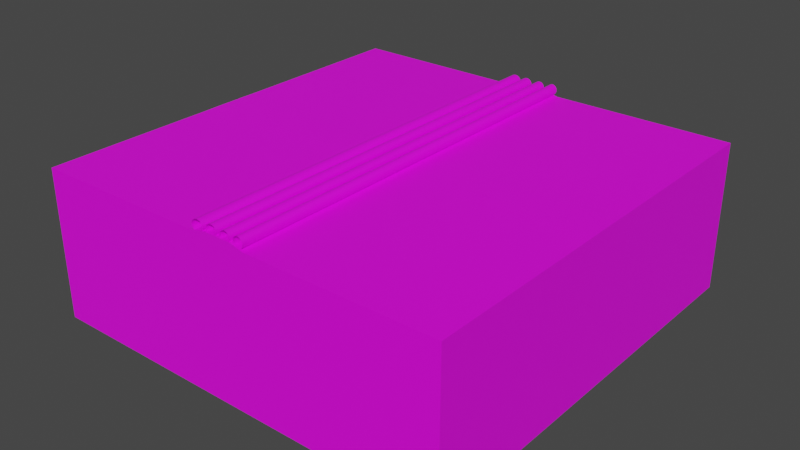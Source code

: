 # Source: FactoryFloor3.blend  (saved by Blender 3.4.6; exported with 4.5.12 LTS)
import bpy
from mathutils import Matrix  # noqa: F401  (used for matrix-valued properties, if any)

bpy.ops.wm.read_factory_settings(use_empty=True)
scene = bpy.context.scene
scene.name = 'Scene'

# ---- collections
col_collection = bpy.data.collections.new('Collection'); scene.collection.children.link(col_collection)

# ---- images (referenced by path relative to the original .blend; pixels are not part of the script)
import os
ASSET_DIR = os.environ.get("B2B_ASSET_DIR", "")  # directory of the original .blend (textures are referenced by path, not embedded)
HERE = os.path.dirname(os.path.abspath(__file__))  # packed textures are extracted next to this script under _unpacked/

def load_image(name, relpath, width, height, colorspace="sRGB"):
    """Load a texture the original file referenced (path relative to the .blend, or extracted next to this script)."""
    p = next((c for c in (os.path.join(HERE, relpath), os.path.join(ASSET_DIR, relpath)) if relpath and os.path.exists(c)), "")
    if p:
        img = bpy.data.images.load(p, check_existing=True)
        img.name = name
    else:  # same state as the original file: an image datablock whose file is absent (Cycles renders it pink)
        img = bpy.data.images.new(name, width, height)
        img.source = "FILE"
        img.filepath = "//" + (relpath or name)
    img.colorspace_settings.name = colorspace
    return img
img_dungeons_2_texture_01_a_png = load_image('Dungeons_2_Texture_01_A.png', 'Dungeons_2_Texture_01_A.png', 1024, 1024, 'sRGB')

# ---- materials (node trees are filled in below, after node groups)
mat_material = bpy.data.materials.new('Material')
mat_material.alpha_threshold = 0.0
mat_material.use_transparent_shadow = False
mat_material.roughness = 0.5
mat_material.line_color = (0.0, 0.0, 0.0, 1.0)

# ---- material node trees
mat_material.use_nodes = True; mat_material.node_tree.nodes.clear()
_N = mat_material.node_tree.nodes; _L = mat_material.node_tree.links
n0 = _N.new('ShaderNodeOutputMaterial'); n0.name = 'Material Output'; n0.location = (300, 300)
n1 = _N.new('ShaderNodeBsdfPrincipled'); n1.name = 'Principled BSDF'; n1.location = (10, 300)
n1.distribution = 'GGX'
n1.subsurface_method = 'RANDOM_WALK_SKIN'
n1.inputs[3].default_value = 1.45
n1.inputs[27].default_value = (0.0, 0.0, 0.0, 1.0)
n1.inputs[28].default_value = 1.0
n2 = _N.new('ShaderNodeTexImage'); n2.name = 'Image Texture'; n2.location = (-292, 105)
n2.image = img_dungeons_2_texture_01_a_png
_L.new(n1.outputs[0], n0.inputs[0])
_L.new(n2.outputs[0], n1.inputs[0])
n0.is_active_output = True

# ---- world
world_world = bpy.data.worlds.new('World'); scene.world = world_world
world_world.use_nodes = True; world_world.node_tree.nodes.clear()
_N = world_world.node_tree.nodes; _L = world_world.node_tree.links
n0 = _N.new('ShaderNodeOutputWorld'); n0.name = 'World Output'; n0.location = (300, 300)
n1 = _N.new('ShaderNodeBackground'); n1.name = 'Background'; n1.location = (10, 300)
n1.inputs[0].default_value = (0.05088, 0.05088, 0.05088, 1.0)
_L.new(n1.outputs[0], n0.inputs[0])
n0.is_active_output = True
world_world.color = (0.05088, 0.05088, 0.05088)
world_world.use_sun_shadow = False
world_world.sun_shadow_jitter_overblur = 0.0

# ---- meshes
me_cube = bpy.data.meshes.new('Cube')
me_cube.from_pydata([(-1.0, -1.0, -1.0), (-1.0, -1.0, 1.0), (-1.0, 1.0, -1.0), (-1.0, 1.0, 1.0), (1.0, -1.0, -1.0), (1.0, -1.0, 1.0), (1.0, 1.0, -1.0), (1.0, 1.0, 1.0), (-1.0, 0.04985, -1.0), (-1.0, 0.04985, 1.002), (1.0, 0.04985, -1.0), (1.0, 0.04985, 1.002), (-1.0, 0.1101, 1.0), (1.0, 0.1101, -1.0), (-1.0, 0.1101, -1.0), (1.0, 0.1101, 1.0), (-1.0, -0.1086, -1.0), (1.0, -0.1086, 1.002), (-1.0, -0.1086, 1.002), (1.0, -0.1086, -1.0), (-1.0, -0.1767, -1.0), (1.0, -0.1767, 1.0), (-1.0, -0.1767, 1.0), (1.0, -0.1767, -1.0), (0.06097, 1.0, -1.0), (0.06097, 1.0, 1.047), (0.06097, -1.0, -1.0), (0.06097, -1.0, 1.047), (0.06097, 0.04985, 1.047), (0.06097, 0.04985, -1.0), (0.06097, 0.1101, -1.0), (0.06097, 0.1101, 1.047), (0.06097, -0.1086, 1.047), (0.06097, -0.1086, -1.0), (0.06097, -0.1767, 1.047), (0.06097, -0.1767, -1.0), (-0.07131, 1.0, -1.0), (-0.07131, -1.0, 1.047), (-0.07131, 0.04985, -1.0), (-0.07131, 0.1101, -1.0), (-0.07131, -0.1086, -1.0), (-0.07131, -0.1767, -1.0), (-0.07131, 1.0, 1.047), (-0.07131, -1.0, -1.0), (-0.07131, 0.04985, 1.047), (-0.07131, 0.1101, 1.047), (-0.07131, -0.1086, 1.047), (-0.07131, -0.1767, 1.047), (-0.1588, 1.0, -1.0), (-0.1588, -1.0, 1.0), (-0.1588, 0.04985, -1.0), (-0.1588, 0.1101, -1.0), (-0.1588, -0.1086, -1.0), (-0.1588, -0.1767, -1.0), (-0.1588, 1.0, 1.0), (-0.1588, -1.0, -1.0), (-0.1588, 0.04985, 1.002), (-0.1588, 0.1101, 1.0), (-0.1588, -0.1086, 1.002), (-0.1588, -0.1767, 1.0), (0.1293, 1.0, 1.0), (0.1293, -1.0, -1.0), (0.1293, 0.04985, 1.002), (0.1293, 0.1101, 1.0), (0.1293, -0.1086, 1.002), (0.1293, -0.1767, 1.0), (0.1293, 1.0, -1.0), (0.1293, -1.0, 1.0), (0.1293, 0.04985, -1.0), (0.1293, 0.1101, -1.0), (0.1293, -0.1086, -1.0), (0.1293, -0.1767, -1.0), (0.09708, 1.006, 1.148), (0.09708, -0.9961, 1.151), (0.1017, 1.006, 1.147), (0.1017, -0.9961, 1.149), (0.1061, 1.006, 1.143), (0.1061, -0.9961, 1.145), (0.1102, 1.006, 1.136), (0.1102, -0.9961, 1.138), (0.1138, 1.006, 1.127), (0.1138, -0.9962, 1.129), (0.1168, 1.006, 1.116), (0.1168, -0.9962, 1.118), (0.119, 1.006, 1.103), (0.119, -0.9963, 1.105), (0.1203, 1.006, 1.089), (0.1203, -0.9963, 1.091), (0.1208, 1.006, 1.075), (0.1208, -0.9964, 1.077), (0.1203, 1.006, 1.06), (0.1203, -0.9965, 1.063), (0.119, 1.006, 1.047), (0.119, -0.9966, 1.049), (0.1168, 1.006, 1.034), (0.1168, -0.9966, 1.036), (0.1138, 1.006, 1.023), (0.1138, -0.9967, 1.025), (0.1102, 1.006, 1.013), (0.1102, -0.9967, 1.016), (0.1061, 1.006, 1.007), (0.1061, -0.9967, 1.009), (0.1017, 1.006, 1.002), (0.1017, -0.9968, 1.005), (0.09708, 1.006, 1.001), (0.09708, -0.9968, 1.003), (0.09246, 1.006, 1.002), (0.09246, -0.9968, 1.005), (0.08802, 1.006, 1.007), (0.08802, -0.9967, 1.009), (0.08392, 1.006, 1.013), (0.08392, -0.9967, 1.016), (0.08033, 1.006, 1.023), (0.08033, -0.9967, 1.025), (0.07739, 1.006, 1.034), (0.07739, -0.9966, 1.036), (0.0752, 1.006, 1.047), (0.0752, -0.9966, 1.049), (0.07385, 1.006, 1.06), (0.07385, -0.9965, 1.063), (0.07339, 1.006, 1.075), (0.07339, -0.9964, 1.077), (0.07385, 1.006, 1.089), (0.07385, -0.9963, 1.091), (0.0752, 1.006, 1.103), (0.0752, -0.9963, 1.105), (0.07739, 1.006, 1.116), (0.07739, -0.9962, 1.118), (0.08033, 1.006, 1.127), (0.08033, -0.9962, 1.129), (0.08392, 1.006, 1.136), (0.08392, -0.9961, 1.138), (0.08802, 1.006, 1.143), (0.08802, -0.9961, 1.145), (0.09246, 1.006, 1.147), (0.09246, -0.9961, 1.149), (-0.04427, 1.001, 1.148), (-0.04427, -0.993, 1.151), (-0.03891, 1.001, 1.147), (-0.03891, -0.993, 1.149), (-0.03375, 1.001, 1.143), (-0.03375, -0.993, 1.145), (-0.029, 1.001, 1.136), (-0.029, -0.993, 1.138), (-0.02483, 1.001, 1.127), (-0.02483, -0.9931, 1.129), (-0.02142, 1.001, 1.116), (-0.02142, -0.9931, 1.118), (-0.01888, 1.001, 1.103), (-0.01888, -0.9932, 1.105), (-0.01731, 1.001, 1.089), (-0.01731, -0.9933, 1.091), (-0.01678, 1.0, 1.075), (-0.01678, -0.9934, 1.077), (-0.01731, 1.0, 1.06), (-0.01731, -0.9935, 1.063), (-0.01888, 1.0, 1.047), (-0.01888, -0.9935, 1.049), (-0.02142, 1.0, 1.034), (-0.02142, -0.9936, 1.036), (-0.02483, 1.0, 1.023), (-0.02483, -0.9937, 1.025), (-0.029, 1.0, 1.013), (-0.029, -0.9937, 1.016), (-0.03375, 1.0, 1.007), (-0.03375, -0.9938, 1.009), (-0.03891, 1.0, 1.002), (-0.03891, -0.9938, 1.005), (-0.04427, 1.0, 1.001), (-0.04427, -0.9938, 1.003), (-0.04963, 1.0, 1.002), (-0.04963, -0.9938, 1.005), (-0.05479, 1.0, 1.007), (-0.05479, -0.9938, 1.009), (-0.05954, 1.0, 1.013), (-0.05954, -0.9937, 1.016), (-0.0637, 1.0, 1.023), (-0.0637, -0.9937, 1.025), (-0.06712, 1.0, 1.034), (-0.06712, -0.9936, 1.036), (-0.06966, 1.0, 1.047), (-0.06966, -0.9935, 1.049), (-0.07122, 1.0, 1.06), (-0.07122, -0.9935, 1.063), (-0.07175, 1.0, 1.075), (-0.07175, -0.9934, 1.077), (-0.07122, 1.001, 1.089), (-0.07122, -0.9933, 1.091), (-0.06966, 1.001, 1.103), (-0.06966, -0.9932, 1.105), (-0.06712, 1.001, 1.116), (-0.06712, -0.9931, 1.118), (-0.0637, 1.001, 1.127), (-0.0637, -0.9931, 1.129), (-0.05954, 1.001, 1.136), (-0.05954, -0.993, 1.138), (-0.05479, 1.001, 1.143), (-0.05479, -0.993, 1.145), (-0.04963, 1.001, 1.147), (-0.04963, -0.993, 1.149), (0.02944, 0.9988, 1.148), (0.02944, -0.9954, 1.151), (0.03443, 0.9987, 1.147), (0.03443, -0.9954, 1.149), (0.03923, 0.9987, 1.143), (0.03923, -0.9955, 1.145), (0.04365, 0.9987, 1.136), (0.04365, -0.9955, 1.138), (0.04752, 0.9986, 1.127), (0.04752, -0.9955, 1.129), (0.05071, 0.9986, 1.116), (0.05071, -0.9956, 1.118), (0.05307, 0.9985, 1.103), (0.05307, -0.9957, 1.105), (0.05452, 0.9984, 1.089), (0.05452, -0.9957, 1.091), (0.05502, 0.9984, 1.075), (0.05502, -0.9958, 1.077), (0.05452, 0.9983, 1.06), (0.05452, -0.9959, 1.063), (0.05307, 0.9982, 1.047), (0.05307, -0.996, 1.049), (0.05071, 0.9982, 1.034), (0.05071, -0.996, 1.036), (0.04752, 0.9981, 1.023), (0.04752, -0.9961, 1.025), (0.04365, 0.9981, 1.013), (0.04365, -0.9961, 1.016), (0.03923, 0.998, 1.007), (0.03923, -0.9962, 1.009), (0.03443, 0.998, 1.002), (0.03443, -0.9962, 1.005), (0.02944, 0.998, 1.001), (0.02944, -0.9962, 1.003), (0.02445, 0.998, 1.002), (0.02445, -0.9962, 1.005), (0.01965, 0.998, 1.007), (0.01965, -0.9962, 1.009), (0.01523, 0.9981, 1.013), (0.01523, -0.9961, 1.016), (0.01135, 0.9981, 1.023), (0.01135, -0.9961, 1.025), (0.008171, 0.9982, 1.034), (0.008171, -0.996, 1.036), (0.005807, 0.9982, 1.047), (0.005807, -0.996, 1.049), (0.004352, 0.9983, 1.06), (0.004352, -0.9959, 1.063), (0.00386, 0.9984, 1.075), (0.00386, -0.9958, 1.077), (0.004352, 0.9984, 1.089), (0.004352, -0.9957, 1.091), (0.005807, 0.9985, 1.103), (0.005807, -0.9957, 1.105), (0.008171, 0.9986, 1.116), (0.008171, -0.9956, 1.118), (0.01135, 0.9986, 1.127), (0.01135, -0.9955, 1.129), (0.01523, 0.9987, 1.136), (0.01523, -0.9955, 1.138), (0.01965, 0.9987, 1.143), (0.01965, -0.9955, 1.145), (0.02445, 0.9987, 1.147), (0.02445, -0.9954, 1.149), (-0.1117, 1.005, 1.148), (-0.1117, -0.9978, 1.151), (-0.106, 1.005, 1.147), (-0.106, -0.9978, 1.149), (-0.1005, 1.005, 1.143), (-0.1005, -0.9979, 1.145), (-0.09548, 1.005, 1.136), (-0.09548, -0.9979, 1.138), (-0.09105, 1.005, 1.127), (-0.09105, -0.998, 1.129), (-0.08741, 1.005, 1.116), (-0.08741, -0.998, 1.118), (-0.08471, 1.005, 1.103), (-0.08471, -0.9981, 1.105), (-0.08305, 1.005, 1.089), (-0.08305, -0.9982, 1.091), (-0.08248, 1.004, 1.075), (-0.08248, -0.9983, 1.077), (-0.08305, 1.004, 1.06), (-0.08305, -0.9984, 1.063), (-0.08471, 1.004, 1.047), (-0.08471, -0.9984, 1.049), (-0.08741, 1.004, 1.034), (-0.08741, -0.9985, 1.036), (-0.09105, 1.004, 1.023), (-0.09105, -0.9986, 1.025), (-0.09548, 1.004, 1.013), (-0.09548, -0.9986, 1.016), (-0.1005, 1.004, 1.007), (-0.1005, -0.9987, 1.009), (-0.106, 1.004, 1.002), (-0.106, -0.9987, 1.005), (-0.1117, 1.004, 1.001), (-0.1117, -0.9987, 1.003), (-0.1174, 1.004, 1.002), (-0.1174, -0.9987, 1.005), (-0.1229, 1.004, 1.007), (-0.1229, -0.9987, 1.009), (-0.128, 1.004, 1.013), (-0.128, -0.9986, 1.016), (-0.1324, 1.004, 1.023), (-0.1324, -0.9986, 1.025), (-0.1361, 1.004, 1.034), (-0.1361, -0.9985, 1.036), (-0.1388, 1.004, 1.047), (-0.1388, -0.9984, 1.049), (-0.1404, 1.004, 1.06), (-0.1404, -0.9984, 1.063), (-0.141, 1.004, 1.075), (-0.141, -0.9983, 1.077), (-0.1404, 1.005, 1.089), (-0.1404, -0.9982, 1.091), (-0.1388, 1.005, 1.103), (-0.1388, -0.9981, 1.105), (-0.1361, 1.005, 1.116), (-0.1361, -0.998, 1.118), (-0.1324, 1.005, 1.127), (-0.1324, -0.998, 1.129), (-0.128, 1.005, 1.136), (-0.128, -0.9979, 1.138), (-0.1229, 1.005, 1.143), (-0.1229, -0.9979, 1.145), (-0.1174, 1.005, 1.147), (-0.1174, -0.9978, 1.149)], [], [(14, 12, 3, 2), (66, 60, 7, 6), (23, 21, 5, 4), (55, 49, 1, 0), (71, 23, 4, 61), (59, 22, 1, 49), (57, 12, 9, 56), (69, 13, 10, 68), (13, 15, 11, 10), (16, 18, 9, 8), (6, 7, 15, 13), (66, 6, 13, 69), (54, 3, 12, 57), (8, 9, 12, 14), (20, 22, 18, 16), (56, 9, 18, 58), (68, 10, 19, 70), (10, 11, 17, 19), (0, 1, 22, 20), (58, 18, 22, 59), (70, 19, 23, 71), (19, 17, 21, 23), (40, 33, 35, 41), (64, 32, 34, 65), (38, 29, 33, 40), (62, 28, 32, 64), (60, 25, 31, 63), (36, 24, 30, 39), (39, 30, 29, 38), (63, 31, 28, 62), (65, 34, 27, 67), (41, 35, 26, 43), (61, 67, 27, 26), (36, 42, 25, 24), (48, 54, 42, 36), (53, 41, 43, 55), (51, 39, 38, 50), (48, 36, 39, 51), (50, 38, 40, 52), (52, 40, 41, 53), (32, 46, 47, 34), (28, 44, 46, 32), (25, 42, 45, 31), (31, 45, 44, 28), (34, 47, 37, 27), (26, 27, 37, 43), (16, 52, 53, 20), (8, 50, 52, 16), (2, 48, 51, 14), (14, 51, 50, 8), (20, 53, 55, 0), (2, 3, 54, 48), (46, 58, 59, 47), (44, 56, 58, 46), (42, 54, 57, 45), (45, 57, 56, 44), (47, 59, 49, 37), (43, 37, 49, 55), (4, 5, 67, 61), (21, 65, 67, 5), (15, 63, 62, 11), (7, 60, 63, 15), (11, 62, 64, 17), (17, 64, 65, 21), (33, 70, 71, 35), (29, 68, 70, 33), (24, 66, 69, 30), (30, 69, 68, 29), (35, 71, 61, 26), (24, 25, 60, 66), (74, 75, 77, 76), (72, 73, 75, 74), (76, 77, 79, 78), (78, 79, 81, 80), (80, 81, 83, 82), (82, 83, 85, 84), (84, 85, 87, 86), (86, 87, 89, 88), (88, 89, 91, 90), (90, 91, 93, 92), (92, 93, 95, 94), (94, 95, 97, 96), (96, 97, 99, 98), (98, 99, 101, 100), (100, 101, 103, 102), (102, 103, 105, 104), (104, 105, 107, 106), (106, 107, 109, 108), (108, 109, 111, 110), (110, 111, 113, 112), (112, 113, 115, 114), (114, 115, 117, 116), (116, 117, 119, 118), (118, 119, 121, 120), (120, 121, 123, 122), (122, 123, 125, 124), (124, 125, 127, 126), (126, 127, 129, 128), (128, 129, 131, 130), (130, 131, 133, 132), (132, 133, 135, 134), (134, 135, 73, 72), (138, 139, 141, 140), (136, 137, 139, 138), (140, 141, 143, 142), (142, 143, 145, 144), (144, 145, 147, 146), (146, 147, 149, 148), (148, 149, 151, 150), (150, 151, 153, 152), (152, 153, 155, 154), (154, 155, 157, 156), (156, 157, 159, 158), (158, 159, 161, 160), (160, 161, 163, 162), (162, 163, 165, 164), (164, 165, 167, 166), (166, 167, 169, 168), (168, 169, 171, 170), (170, 171, 173, 172), (172, 173, 175, 174), (174, 175, 177, 176), (176, 177, 179, 178), (178, 179, 181, 180), (180, 181, 183, 182), (182, 183, 185, 184), (184, 185, 187, 186), (186, 187, 189, 188), (188, 189, 191, 190), (190, 191, 193, 192), (192, 193, 195, 194), (194, 195, 197, 196), (196, 197, 199, 198), (198, 199, 137, 136), (202, 203, 205, 204), (200, 201, 203, 202), (204, 205, 207, 206), (206, 207, 209, 208), (208, 209, 211, 210), (210, 211, 213, 212), (212, 213, 215, 214), (214, 215, 217, 216), (216, 217, 219, 218), (218, 219, 221, 220), (220, 221, 223, 222), (222, 223, 225, 224), (224, 225, 227, 226), (226, 227, 229, 228), (228, 229, 231, 230), (230, 231, 233, 232), (232, 233, 235, 234), (234, 235, 237, 236), (236, 237, 239, 238), (238, 239, 241, 240), (240, 241, 243, 242), (242, 243, 245, 244), (244, 245, 247, 246), (246, 247, 249, 248), (248, 249, 251, 250), (250, 251, 253, 252), (252, 253, 255, 254), (254, 255, 257, 256), (256, 257, 259, 258), (258, 259, 261, 260), (260, 261, 263, 262), (262, 263, 201, 200), (266, 267, 269, 268), (264, 265, 267, 266), (268, 269, 271, 270), (270, 271, 273, 272), (272, 273, 275, 274), (274, 275, 277, 276), (276, 277, 279, 278), (278, 279, 281, 280), (280, 281, 283, 282), (282, 283, 285, 284), (284, 285, 287, 286), (286, 287, 289, 288), (288, 289, 291, 290), (290, 291, 293, 292), (292, 293, 295, 294), (294, 295, 297, 296), (296, 297, 299, 298), (298, 299, 301, 300), (300, 301, 303, 302), (302, 303, 305, 304), (304, 305, 307, 306), (306, 307, 309, 308), (308, 309, 311, 310), (310, 311, 313, 312), (312, 313, 315, 314), (314, 315, 317, 316), (316, 317, 319, 318), (318, 319, 321, 320), (320, 321, 323, 322), (322, 323, 325, 324), (324, 325, 327, 326), (326, 327, 265, 264)])
_uv = me_cube.uv_layers.new(name='UVMap')
_uv.uv.foreach_set('vector', [0.06533, 0.4475, 0.06769, 0.4461, 0.06769, 0.4468, 0.06612, 0.4468, 0.06577, 0.448, 0.06769, 0.4476, 0.06769, 0.4483, 0.06612, 0.4483, 0.06612, 0.4492, 0.06769, 0.4492, 0.06769, 0.4499, 0.06612, 0.4499, 0.06566, 0.4504, 0.06769, 0.4508, 0.06769, 0.4515, 0.06612, 0.4515, 0.06543, 0.4492, 0.06612, 0.4492, 0.06612, 0.4499, 0.06577, 0.4502, 0.3319, 0.1047, 0.3326, 0.1047, 0.3326, 0.1054, 0.3319, 0.1054, 0.3087, 0.0978, 0.3087, 0.0978, 0.3087, 0.0978, 0.3087, 0.0978, 0.06577, 0.4484, 0.06612, 0.449, 0.06612, 0.4491, 0.06543, 0.4491, 0.06612, 0.449, 0.06769, 0.449, 0.06769, 0.4491, 0.06612, 0.4491, 0.06612, 0.4459, 0.06769, 0.4459, 0.06769, 0.446, 0.06612, 0.446, 0.06612, 0.4483, 0.06769, 0.4483, 0.06769, 0.449, 0.06612, 0.449, 0.06577, 0.448, 0.06612, 0.4483, 0.06612, 0.449, 0.06577, 0.4484, 0.3319, 0.1038, 0.3326, 0.1038, 0.3326, 0.1045, 0.3319, 0.1045, 0.06612, 0.446, 0.06769, 0.446, 0.06769, 0.4461, 0.06533, 0.4475, 0.06612, 0.4458, 0.06769, 0.4458, 0.06769, 0.4459, 0.06612, 0.4459, 0.3087, 0.0978, 0.3087, 0.0978, 0.3087, 0.0978, 0.3087, 0.0978, 0.06543, 0.4491, 0.06612, 0.4491, 0.06612, 0.4492, 0.06543, 0.4492, 0.06612, 0.4491, 0.06769, 0.4491, 0.06769, 0.4492, 0.06612, 0.4492, 0.06612, 0.4452, 0.06769, 0.4452, 0.06769, 0.4458, 0.06612, 0.4458, 0.3087, 0.0978, 0.3087, 0.0978, 0.3087, 0.0978, 0.3087, 0.0978, 0.06543, 0.4492, 0.06612, 0.4492, 0.06612, 0.4492, 0.06543, 0.4492, 0.06612, 0.4492, 0.06769, 0.4492, 0.06769, 0.4492, 0.06612, 0.4492, 0.06527, 0.4492, 0.06538, 0.4492, 0.06538, 0.4492, 0.06527, 0.4492, 0.3874, 0.1409, 0.3874, 0.1409, 0.3874, 0.1409, 0.3874, 0.1409, 0.06527, 0.4491, 0.06538, 0.4491, 0.06538, 0.4492, 0.06527, 0.4492, 0.3874, 0.1409, 0.3874, 0.1409, 0.3874, 0.1409, 0.3874, 0.1409, 0.3874, 0.1408, 0.3874, 0.1408, 0.3874, 0.1409, 0.3874, 0.1409, 0.06569, 0.4479, 0.06575, 0.448, 0.06575, 0.4483, 0.06569, 0.4482, 0.06569, 0.4482, 0.06575, 0.4483, 0.06538, 0.4491, 0.06527, 0.4491, 0.3874, 0.1409, 0.3874, 0.1409, 0.3874, 0.1409, 0.3874, 0.1409, 0.3751, 0.1466, 0.3751, 0.1466, 0.3751, 0.1466, 0.3751, 0.1466, 0.06527, 0.4492, 0.06538, 0.4492, 0.06575, 0.4503, 0.06569, 0.4503, 0.06577, 0.4502, 0.06769, 0.4506, 0.06769, 0.4506, 0.06575, 0.4503, 0.06569, 0.4479, 0.06769, 0.4475, 0.06769, 0.4476, 0.06575, 0.448, 0.06566, 0.4479, 0.06769, 0.4474, 0.06769, 0.4475, 0.06569, 0.4479, 0.0652, 0.4492, 0.06527, 0.4492, 0.06569, 0.4503, 0.06566, 0.4504, 0.06566, 0.4482, 0.06569, 0.4482, 0.06527, 0.4491, 0.0652, 0.4491, 0.06566, 0.4479, 0.06569, 0.4479, 0.06569, 0.4482, 0.06566, 0.4482, 0.0652, 0.4491, 0.06527, 0.4491, 0.06527, 0.4492, 0.0652, 0.4492, 0.0652, 0.4492, 0.06527, 0.4492, 0.06527, 0.4492, 0.0652, 0.4492, 0.3874, 0.1409, 0.3874, 0.1409, 0.3874, 0.1409, 0.3874, 0.1409, 0.3874, 0.1409, 0.3874, 0.1409, 0.3874, 0.1409, 0.3874, 0.1409, 0.3874, 0.1408, 0.3874, 0.1408, 0.3874, 0.1409, 0.3874, 0.1409, 0.3874, 0.1409, 0.3874, 0.1409, 0.3874, 0.1409, 0.3874, 0.1409, 0.3751, 0.1466, 0.3751, 0.1466, 0.3751, 0.1466, 0.3751, 0.1466, 0.06575, 0.4503, 0.06769, 0.4506, 0.06769, 0.4507, 0.06569, 0.4503, 0.06454, 0.4492, 0.0652, 0.4492, 0.0652, 0.4492, 0.06454, 0.4492, 0.06454, 0.4491, 0.0652, 0.4491, 0.0652, 0.4492, 0.06454, 0.4492, 0.06454, 0.4483, 0.06566, 0.4479, 0.06566, 0.4482, 0.06533, 0.4475, 0.06533, 0.4475, 0.06566, 0.4482, 0.0652, 0.4491, 0.06454, 0.4491, 0.06454, 0.4492, 0.0652, 0.4492, 0.06566, 0.4504, 0.06454, 0.4499, 0.06612, 0.4468, 0.06769, 0.4468, 0.06769, 0.4474, 0.06566, 0.4479, 0.3874, 0.1409, 0.3874, 0.1409, 0.3874, 0.1409, 0.3874, 0.1409, 0.3874, 0.1409, 0.3874, 0.1409, 0.3874, 0.1409, 0.3874, 0.1409, 0.3874, 0.1408, 0.3874, 0.1408, 0.3874, 0.1409, 0.3874, 0.1409, 0.3874, 0.1409, 0.3874, 0.1409, 0.3874, 0.1409, 0.3874, 0.1409, 0.3751, 0.1466, 0.3751, 0.1466, 0.3751, 0.1466, 0.3751, 0.1466, 0.06569, 0.4503, 0.06769, 0.4507, 0.06769, 0.4508, 0.06566, 0.4504, 0.06612, 0.4499, 0.06769, 0.4499, 0.06769, 0.4506, 0.06577, 0.4502, 0.331, 0.1047, 0.3317, 0.1047, 0.3317, 0.1054, 0.331, 0.1054, 0.3288, 0.1135, 0.3288, 0.1135, 0.3288, 0.1135, 0.3288, 0.1135, 0.331, 0.1038, 0.3317, 0.1038, 0.3317, 0.1045, 0.331, 0.1045, 0.3288, 0.1135, 0.3288, 0.1135, 0.3288, 0.1135, 0.3288, 0.1135, 0.3288, 0.1135, 0.3288, 0.1135, 0.3288, 0.1135, 0.3288, 0.1135, 0.06538, 0.4492, 0.06543, 0.4492, 0.06543, 0.4492, 0.06538, 0.4492, 0.06538, 0.4491, 0.06543, 0.4491, 0.06543, 0.4492, 0.06538, 0.4492, 0.06575, 0.448, 0.06577, 0.448, 0.06577, 0.4484, 0.06575, 0.4483, 0.06575, 0.4483, 0.06577, 0.4484, 0.06543, 0.4491, 0.06538, 0.4491, 0.06538, 0.4492, 0.06543, 0.4492, 0.06577, 0.4502, 0.06575, 0.4503, 0.06575, 0.448, 0.06769, 0.4476, 0.06769, 0.4476, 0.06577, 0.448, 0.01504, 0.01406, 0.01504, 0.01518, 0.01497, 0.01518, 0.01497, 0.01406, 0.01511, 0.01406, 0.01511, 0.01518, 0.01504, 0.01518, 0.01504, 0.01406, 0.01497, 0.01406, 0.01497, 0.01518, 0.0149, 0.01518, 0.0149, 0.01406, 0.0149, 0.01406, 0.0149, 0.01518, 0.01483, 0.01518, 0.01483, 0.01406, 0.01483, 0.01406, 0.01483, 0.01518, 0.01476, 0.01518, 0.01476, 0.01406, 0.01476, 0.01406, 0.01476, 0.01518, 0.01469, 0.01518, 0.01469, 0.01406, 0.01469, 0.01406, 0.01469, 0.01518, 0.01462, 0.01518, 0.01462, 0.01406, 0.01462, 0.01406, 0.01462, 0.01518, 0.01455, 0.01518, 0.01455, 0.01406, 0.01455, 0.01406, 0.01455, 0.01518, 0.01448, 0.01518, 0.01448, 0.01406, 0.01448, 0.01406, 0.01448, 0.01518, 0.01441, 0.01518, 0.01441, 0.01406, 0.01441, 0.01406, 0.01441, 0.01518, 0.01434, 0.01518, 0.01434, 0.01406, 0.01434, 0.01406, 0.01434, 0.01518, 0.01427, 0.01518, 0.01427, 0.01406, 0.01427, 0.01406, 0.01427, 0.01518, 0.0142, 0.01518, 0.0142, 0.01406, 0.0142, 0.01406, 0.0142, 0.01518, 0.01414, 0.01518, 0.01414, 0.01406, 0.01414, 0.01406, 0.01414, 0.01518, 0.01407, 0.01518, 0.01407, 0.01406, 0.01407, 0.01406, 0.01407, 0.01518, 0.014, 0.01518, 0.014, 0.01406, 0.014, 0.01406, 0.014, 0.01518, 0.01393, 0.01518, 0.01393, 0.01406, 0.01393, 0.01406, 0.01393, 0.01518, 0.01386, 0.01518, 0.01386, 0.01406, 0.01386, 0.01406, 0.01386, 0.01518, 0.01379, 0.01518, 0.01379, 0.01406, 0.01379, 0.01406, 0.01379, 0.01518, 0.01372, 0.01518, 0.01372, 0.01406, 0.01372, 0.01406, 0.01372, 0.01518, 0.01365, 0.01518, 0.01365, 0.01406, 0.01365, 0.01406, 0.01365, 0.01518, 0.01358, 0.01518, 0.01358, 0.01406, 0.01358, 0.01406, 0.01358, 0.01518, 0.01351, 0.01518, 0.01351, 0.01406, 0.01351, 0.01406, 0.01351, 0.01518, 0.01344, 0.01518, 0.01344, 0.01406, 0.01344, 0.01406, 0.01344, 0.01518, 0.01337, 0.01518, 0.01337, 0.01406, 0.01337, 0.01406, 0.01337, 0.01518, 0.0133, 0.01518, 0.0133, 0.01406, 0.0133, 0.01406, 0.0133, 0.01518, 0.01323, 0.01518, 0.01323, 0.01406, 0.01323, 0.01406, 0.01323, 0.01518, 0.01316, 0.01518, 0.01316, 0.01406, 0.01316, 0.01406, 0.01316, 0.01518, 0.01309, 0.01518, 0.01309, 0.01406, 0.01309, 0.01406, 0.01309, 0.01518, 0.01302, 0.01518, 0.01302, 0.01406, 0.01302, 0.01406, 0.01302, 0.01518, 0.01295, 0.01518, 0.01295, 0.01406, 0.01295, 0.01406, 0.01295, 0.01518, 0.01288, 0.01518, 0.01288, 0.01406, 0.4272, 0.03252, 0.4272, 0.03364, 0.4272, 0.03364, 0.4272, 0.03252, 0.4273, 0.03252, 0.4273, 0.03364, 0.4272, 0.03364, 0.4272, 0.03252, 0.4272, 0.03252, 0.4272, 0.03364, 0.4271, 0.03364, 0.4271, 0.03252, 0.4271, 0.03252, 0.4271, 0.03364, 0.427, 0.03364, 0.427, 0.03252, 0.427, 0.03252, 0.427, 0.03364, 0.4269, 0.03364, 0.4269, 0.03252, 0.4269, 0.03252, 0.4269, 0.03364, 0.4269, 0.03364, 0.4269, 0.03252, 0.4269, 0.03252, 0.4269, 0.03364, 0.4268, 0.03364, 0.4268, 0.03252, 0.4268, 0.03252, 0.4268, 0.03364, 0.4267, 0.03364, 0.4267, 0.03252, 0.4267, 0.03252, 0.4267, 0.03364, 0.4267, 0.03364, 0.4267, 0.03252, 0.4267, 0.03252, 0.4267, 0.03364, 0.4266, 0.03364, 0.4266, 0.03252, 0.4266, 0.03252, 0.4266, 0.03364, 0.4265, 0.03364, 0.4265, 0.03252, 0.4265, 0.03252, 0.4265, 0.03364, 0.4265, 0.03364, 0.4265, 0.03252, 0.4265, 0.03252, 0.4265, 0.03364, 0.4264, 0.03364, 0.4264, 0.03252, 0.4264, 0.03252, 0.4264, 0.03364, 0.4263, 0.03364, 0.4263, 0.03252, 0.4263, 0.03252, 0.4263, 0.03364, 0.4262, 0.03364, 0.4262, 0.03252, 0.4262, 0.03252, 0.4262, 0.03364, 0.4262, 0.03364, 0.4262, 0.03252, 0.4262, 0.03252, 0.4262, 0.03364, 0.4261, 0.03364, 0.4261, 0.03252, 0.4261, 0.03252, 0.4261, 0.03364, 0.426, 0.03364, 0.426, 0.03252, 0.426, 0.03252, 0.426, 0.03364, 0.426, 0.03364, 0.426, 0.03252, 0.426, 0.03252, 0.426, 0.03364, 0.4259, 0.03364, 0.4259, 0.03252, 0.4259, 0.03252, 0.4259, 0.03364, 0.4258, 0.03364, 0.4258, 0.03252, 0.4258, 0.03252, 0.4258, 0.03364, 0.4258, 0.03364, 0.4258, 0.03252, 0.4258, 0.03252, 0.4258, 0.03364, 0.4257, 0.03364, 0.4257, 0.03252, 0.4257, 0.03252, 0.4257, 0.03364, 0.4256, 0.03364, 0.4256, 0.03252, 0.4256, 0.03252, 0.4256, 0.03364, 0.4255, 0.03364, 0.4255, 0.03252, 0.4255, 0.03252, 0.4255, 0.03364, 0.4255, 0.03364, 0.4255, 0.03252, 0.4255, 0.03252, 0.4255, 0.03364, 0.4254, 0.03364, 0.4254, 0.03252, 0.4254, 0.03252, 0.4254, 0.03364, 0.4253, 0.03364, 0.4253, 0.03252, 0.4253, 0.03252, 0.4253, 0.03364, 0.4253, 0.03364, 0.4253, 0.03252, 0.4253, 0.03252, 0.4253, 0.03364, 0.4252, 0.03364, 0.4252, 0.03252, 0.4252, 0.03252, 0.4252, 0.03364, 0.4251, 0.03364, 0.4251, 0.03252, 0.4251, 0.03252, 0.4251, 0.03364, 0.4251, 0.03364, 0.4251, 0.03252, 0.01135, 0.4472, 0.01135, 0.4483, 0.01128, 0.4483, 0.01128, 0.4472, 0.01142, 0.4472, 0.01142, 0.4483, 0.01135, 0.4483, 0.01135, 0.4472, 0.01128, 0.4472, 0.01128, 0.4483, 0.01121, 0.4483, 0.01121, 0.4472, 0.01121, 0.4472, 0.01121, 0.4483, 0.01114, 0.4483, 0.01114, 0.4472, 0.01114, 0.4472, 0.01114, 0.4483, 0.01107, 0.4483, 0.01107, 0.4472, 0.01107, 0.4472, 0.01107, 0.4483, 0.011, 0.4483, 0.011, 0.4472, 0.011, 0.4472, 0.011, 0.4483, 0.01093, 0.4483, 0.01093, 0.4472, 0.01093, 0.4472, 0.01093, 0.4483, 0.01086, 0.4483, 0.01086, 0.4472, 0.01086, 0.4472, 0.01086, 0.4483, 0.01079, 0.4483, 0.01079, 0.4472, 0.01079, 0.4472, 0.01079, 0.4483, 0.01072, 0.4483, 0.01072, 0.4472, 0.01072, 0.4472, 0.01072, 0.4483, 0.01065, 0.4483, 0.01065, 0.4472, 0.01065, 0.4472, 0.01065, 0.4483, 0.01058, 0.4483, 0.01058, 0.4472, 0.01058, 0.4472, 0.01058, 0.4483, 0.01051, 0.4483, 0.01051, 0.4472, 0.01051, 0.4472, 0.01051, 0.4483, 0.01044, 0.4483, 0.01044, 0.4472, 0.01044, 0.4472, 0.01044, 0.4483, 0.01037, 0.4483, 0.01037, 0.4472, 0.01037, 0.4472, 0.01037, 0.4483, 0.0103, 0.4483, 0.0103, 0.4472, 0.0103, 0.4472, 0.0103, 0.4483, 0.01023, 0.4483, 0.01023, 0.4472, 0.01023, 0.4472, 0.01023, 0.4483, 0.01016, 0.4483, 0.01016, 0.4472, 0.01016, 0.4472, 0.01016, 0.4483, 0.01009, 0.4483, 0.01009, 0.4472, 0.01009, 0.4472, 0.01009, 0.4483, 0.01002, 0.4483, 0.01002, 0.4472, 0.01002, 0.4472, 0.01002, 0.4483, 0.009955, 0.4483, 0.009955, 0.4472, 0.009955, 0.4472, 0.009955, 0.4483, 0.009885, 0.4483, 0.009885, 0.4472, 0.009885, 0.4472, 0.009885, 0.4483, 0.009815, 0.4483, 0.009815, 0.4472, 0.009815, 0.4472, 0.009815, 0.4483, 0.009746, 0.4483, 0.009746, 0.4472, 0.009746, 0.4472, 0.009746, 0.4483, 0.009676, 0.4483, 0.009676, 0.4472, 0.009676, 0.4472, 0.009676, 0.4483, 0.009606, 0.4483, 0.009606, 0.4472, 0.009606, 0.4472, 0.009606, 0.4483, 0.009536, 0.4483, 0.009536, 0.4472, 0.009536, 0.4472, 0.009536, 0.4483, 0.009466, 0.4483, 0.009466, 0.4472, 0.009466, 0.4472, 0.009466, 0.4483, 0.009396, 0.4483, 0.009396, 0.4472, 0.009396, 0.4472, 0.009396, 0.4483, 0.009327, 0.4483, 0.009327, 0.4472, 0.009327, 0.4472, 0.009327, 0.4483, 0.009257, 0.4483, 0.009257, 0.4472, 0.009257, 0.4472, 0.009257, 0.4483, 0.009187, 0.4483, 0.009187, 0.4472, 0.4641, 0.02883, 0.4641, 0.02994, 0.4641, 0.02994, 0.4641, 0.02883, 0.4642, 0.02883, 0.4642, 0.02994, 0.4641, 0.02994, 0.4641, 0.02883, 0.4641, 0.02883, 0.4641, 0.02994, 0.464, 0.02994, 0.464, 0.02883, 0.464, 0.02883, 0.464, 0.02994, 0.4639, 0.02994, 0.4639, 0.02883, 0.4639, 0.02883, 0.4639, 0.02994, 0.4639, 0.02994, 0.4639, 0.02883, 0.4639, 0.02883, 0.4639, 0.02994, 0.4638, 0.02994, 0.4638, 0.02883, 0.4638, 0.02883, 0.4638, 0.02994, 0.4637, 0.02994, 0.4637, 0.02883, 0.4637, 0.02883, 0.4637, 0.02994, 0.4636, 0.02994, 0.4636, 0.02883, 0.4636, 0.02883, 0.4636, 0.02994, 0.4636, 0.02994, 0.4636, 0.02883, 0.4636, 0.02883, 0.4636, 0.02994, 0.4635, 0.02994, 0.4635, 0.02883, 0.4635, 0.02883, 0.4635, 0.02994, 0.4634, 0.02994, 0.4634, 0.02883, 0.4634, 0.02883, 0.4634, 0.02994, 0.4634, 0.02994, 0.4634, 0.02883, 0.4634, 0.02883, 0.4634, 0.02994, 0.4633, 0.02994, 0.4633, 0.02883, 0.4633, 0.02883, 0.4633, 0.02994, 0.4632, 0.02994, 0.4632, 0.02883, 0.4632, 0.02883, 0.4632, 0.02994, 0.4632, 0.02994, 0.4632, 0.02883, 0.4632, 0.02883, 0.4632, 0.02994, 0.4631, 0.02994, 0.4631, 0.02883, 0.4631, 0.02883, 0.4631, 0.02994, 0.463, 0.02994, 0.463, 0.02883, 0.463, 0.02883, 0.463, 0.02994, 0.4629, 0.02994, 0.4629, 0.02883, 0.4629, 0.02883, 0.4629, 0.02994, 0.4629, 0.02994, 0.4629, 0.02883, 0.4629, 0.02883, 0.4629, 0.02994, 0.4628, 0.02994, 0.4628, 0.02883, 0.4628, 0.02883, 0.4628, 0.02994, 0.4627, 0.02994, 0.4627, 0.02883, 0.4627, 0.02883, 0.4627, 0.02994, 0.4627, 0.02994, 0.4627, 0.02883, 0.4627, 0.02883, 0.4627, 0.02994, 0.4626, 0.02994, 0.4626, 0.02883, 0.4626, 0.02883, 0.4626, 0.02994, 0.4625, 0.02994, 0.4625, 0.02883, 0.4625, 0.02883, 0.4625, 0.02994, 0.4625, 0.02994, 0.4625, 0.02883, 0.4625, 0.02883, 0.4625, 0.02994, 0.4624, 0.02994, 0.4624, 0.02883, 0.4624, 0.02883, 0.4624, 0.02994, 0.4623, 0.02994, 0.4623, 0.02883, 0.4623, 0.02883, 0.4623, 0.02994, 0.4623, 0.02994, 0.4623, 0.02883, 0.4623, 0.02883, 0.4623, 0.02994, 0.4622, 0.02994, 0.4622, 0.02883, 0.4622, 0.02883, 0.4622, 0.02994, 0.4621, 0.02994, 0.4621, 0.02883, 0.4621, 0.02883, 0.4621, 0.02994, 0.462, 0.02994, 0.462, 0.02883, 0.462, 0.02883, 0.462, 0.02994, 0.462, 0.02994, 0.462, 0.02883])
me_cube.materials.append(mat_material)
me_cube.update()

# ---- objects
ob_cube_001 = bpy.data.objects.new('Cube.001', me_cube)

# ---- transforms, parenting, visibility, modifiers, constraints
ob_cube_001.location = (0.0, 0.0, 0.0)
ob_cube_001.scale = (2.479, 2.479, 0.8779)

# ---- collection membership
col_collection.objects.link(ob_cube_001)

# ---- scene / render settings (as saved in the file)
scene.frame_start = 1; scene.frame_end = 250; scene.frame_set(1)
scene.render.engine = 'BLENDER_EEVEE_NEXT'
scene.cycles.sampling_pattern = 'TABULATED_SOBOL'
scene.cycles.use_light_tree = False
scene.view_settings.view_transform = 'Filmic'
bpy.context.view_layer.update()

# ---- added for rendering (the .blend has no active camera and no usable light): camera, sun
cam_auto = bpy.data.cameras.new('AutoCamera')
cam_auto.lens = 50.0
cam_auto.sensor_width = 36.0
cam_auto.clip_end = 1000.0
ob_auto_camera = bpy.data.objects.new('AutoCamera', cam_auto)
scene.collection.objects.link(ob_auto_camera)
ob_auto_camera.location = (6.72853, -8.06625, 5.44901)
ob_auto_camera.rotation_euler = (1.09748, -7.21219e-08, 0.694738)
scene.camera = ob_auto_camera
light_auto_sun = bpy.data.lights.new('AutoSun', 'SUN')
light_auto_sun.energy = 3.0
light_auto_sun.angle = 0.0523599
ob_auto_sun = bpy.data.objects.new('AutoSun', light_auto_sun)
scene.collection.objects.link(ob_auto_sun)
ob_auto_sun.rotation_euler = (0.872665, 0.174533, 0.523599)
bpy.context.view_layer.update()

